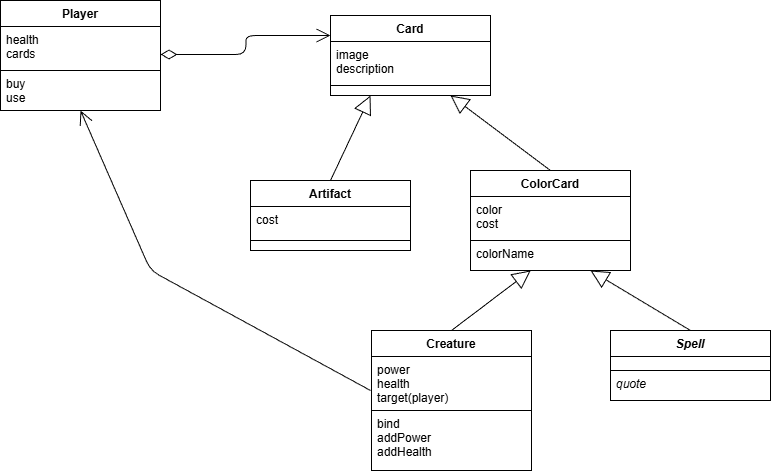

The diagram above was exported from draw.io. Its source (the exported page's mxGraphModel, read from the mxfile embedded in the PNG):
<mxGraphModel dx="198" dy="565" grid="1" gridSize="10" guides="1" tooltips="1" connect="1" arrows="1" fold="1" page="1" pageScale="1" pageWidth="827" pageHeight="1169" math="0" shadow="0">
  <root>
    <mxCell id="0" />
    <mxCell id="1" parent="0" />
    <mxCell id="VQxb6l-6vB0BXmKbzxcZ-45" parent="1" style="swimlane;fontStyle=1;align=center;verticalAlign=top;childLayout=stackLayout;horizontal=1;startSize=26;horizontalStack=0;resizeParent=1;resizeParentMax=0;resizeLast=0;collapsible=1;marginBottom=0;fontColor=#000000;strokeColor=#000000;fillColor=#FFFFFF;" value="Player" vertex="1">
      <mxGeometry height="110" width="160" x="856" y="80" as="geometry" />
    </mxCell>
    <mxCell id="VQxb6l-6vB0BXmKbzxcZ-46" parent="VQxb6l-6vB0BXmKbzxcZ-45" style="text;strokeColor=#000000;fillColor=#FFFFFF;align=left;verticalAlign=top;spacingLeft=4;spacingRight=4;overflow=hidden;rotatable=0;points=[[0,0.5],[1,0.5]];portConstraint=eastwest;fontColor=#000000;" value="health&#10;cards" vertex="1">
      <mxGeometry height="44" width="160" y="26" as="geometry" />
    </mxCell>
    <mxCell id="VQxb6l-6vB0BXmKbzxcZ-47" parent="VQxb6l-6vB0BXmKbzxcZ-45" style="text;strokeColor=#000000;fillColor=#FFFFFF;align=left;verticalAlign=top;spacingLeft=4;spacingRight=4;overflow=hidden;rotatable=0;points=[[0,0.5],[1,0.5]];portConstraint=eastwest;fontColor=#000000;" value="buy&#10;use" vertex="1">
      <mxGeometry height="40" width="160" y="70" as="geometry" />
    </mxCell>
    <mxCell id="VQxb6l-6vB0BXmKbzxcZ-48" parent="1" style="swimlane;fontStyle=1;align=center;verticalAlign=top;childLayout=stackLayout;horizontal=1;startSize=26;horizontalStack=0;resizeParent=1;resizeParentMax=0;resizeLast=0;collapsible=1;marginBottom=0;fontColor=#000000;strokeColor=#000000;fillColor=#FFFFFF;" value="Card" vertex="1">
      <mxGeometry height="80" width="160" x="1186" y="95" as="geometry" />
    </mxCell>
    <mxCell id="VQxb6l-6vB0BXmKbzxcZ-49" parent="VQxb6l-6vB0BXmKbzxcZ-48" style="text;strokeColor=#000000;fillColor=#FFFFFF;align=left;verticalAlign=top;spacingLeft=4;spacingRight=4;overflow=hidden;rotatable=0;points=[[0,0.5],[1,0.5]];portConstraint=eastwest;fontColor=#000000;" value="image&#10;description" vertex="1">
      <mxGeometry height="44" width="160" y="26" as="geometry" />
    </mxCell>
    <mxCell id="VQxb6l-6vB0BXmKbzxcZ-50" parent="VQxb6l-6vB0BXmKbzxcZ-48" style="text;strokeColor=#000000;fillColor=#FFFFFF;align=left;verticalAlign=top;spacingLeft=4;spacingRight=4;overflow=hidden;rotatable=0;points=[[0,0.5],[1,0.5]];portConstraint=eastwest;fontColor=#000000;" value="" vertex="1">
      <mxGeometry height="10" width="160" y="70" as="geometry" />
    </mxCell>
    <mxCell id="VQxb6l-6vB0BXmKbzxcZ-54" parent="1" style="swimlane;fontStyle=1;align=center;verticalAlign=top;childLayout=stackLayout;horizontal=1;startSize=26;horizontalStack=0;resizeParent=1;resizeParentMax=0;resizeLast=0;collapsible=1;marginBottom=0;fontColor=#000000;strokeColor=#000000;fillColor=#FFFFFF;" value="Artifact" vertex="1">
      <mxGeometry height="70" width="160" x="1106" y="260" as="geometry" />
    </mxCell>
    <mxCell id="VQxb6l-6vB0BXmKbzxcZ-55" parent="VQxb6l-6vB0BXmKbzxcZ-54" style="text;strokeColor=#000000;fillColor=#FFFFFF;align=left;verticalAlign=top;spacingLeft=4;spacingRight=4;overflow=hidden;rotatable=0;points=[[0,0.5],[1,0.5]];portConstraint=eastwest;fontColor=#000000;" value="cost" vertex="1">
      <mxGeometry height="34" width="160" y="26" as="geometry" />
    </mxCell>
    <mxCell id="VQxb6l-6vB0BXmKbzxcZ-56" parent="VQxb6l-6vB0BXmKbzxcZ-54" style="text;strokeColor=#000000;fillColor=#FFFFFF;align=left;verticalAlign=top;spacingLeft=4;spacingRight=4;overflow=hidden;rotatable=0;points=[[0,0.5],[1,0.5]];portConstraint=eastwest;fontColor=#000000;" value="" vertex="1">
      <mxGeometry height="10" width="160" y="60" as="geometry" />
    </mxCell>
    <mxCell id="VQxb6l-6vB0BXmKbzxcZ-57" parent="1" style="swimlane;fontStyle=1;align=center;verticalAlign=top;childLayout=stackLayout;horizontal=1;startSize=26;horizontalStack=0;resizeParent=1;resizeParentMax=0;resizeLast=0;collapsible=1;marginBottom=0;fontColor=#000000;strokeColor=#000000;fillColor=#FFFFFF;" value="ColorCard" vertex="1">
      <mxGeometry height="100" width="160" x="1326" y="250" as="geometry" />
    </mxCell>
    <mxCell id="VQxb6l-6vB0BXmKbzxcZ-58" parent="VQxb6l-6vB0BXmKbzxcZ-57" style="text;strokeColor=#000000;fillColor=#FFFFFF;align=left;verticalAlign=top;spacingLeft=4;spacingRight=4;overflow=hidden;rotatable=0;points=[[0,0.5],[1,0.5]];portConstraint=eastwest;fontColor=#000000;" value="color&#10;cost" vertex="1">
      <mxGeometry height="44" width="160" y="26" as="geometry" />
    </mxCell>
    <mxCell id="VQxb6l-6vB0BXmKbzxcZ-59" parent="VQxb6l-6vB0BXmKbzxcZ-57" style="text;strokeColor=#000000;fillColor=#FFFFFF;align=left;verticalAlign=top;spacingLeft=4;spacingRight=4;overflow=hidden;rotatable=0;points=[[0,0.5],[1,0.5]];portConstraint=eastwest;fontColor=#000000;" value="colorName" vertex="1">
      <mxGeometry height="30" width="160" y="70" as="geometry" />
    </mxCell>
    <mxCell id="VQxb6l-6vB0BXmKbzxcZ-60" edge="1" parent="1" source="VQxb6l-6vB0BXmKbzxcZ-54" style="endArrow=block;endSize=16;endFill=0;html=1;strokeColor=#000000;fontColor=#000000;labelBackgroundColor=#FFFFFF;entryX=0.25;entryY=1;entryDx=0;entryDy=0;exitX=0.5;exitY=0;exitDx=0;exitDy=0;" target="VQxb6l-6vB0BXmKbzxcZ-48" value="">
      <mxGeometry relative="1" width="160" as="geometry">
        <mxPoint x="1167" y="240" as="sourcePoint" />
        <mxPoint x="1287" y="240" as="targetPoint" />
      </mxGeometry>
    </mxCell>
    <mxCell id="VQxb6l-6vB0BXmKbzxcZ-61" edge="1" parent="1" source="VQxb6l-6vB0BXmKbzxcZ-57" style="endArrow=block;endSize=16;endFill=0;html=1;strokeColor=#000000;fontColor=#000000;labelBackgroundColor=#FFFFFF;exitX=0.5;exitY=0;exitDx=0;exitDy=0;entryX=0.75;entryY=1;entryDx=0;entryDy=0;" target="VQxb6l-6vB0BXmKbzxcZ-48" value="">
      <mxGeometry relative="1" width="160" as="geometry">
        <mxPoint x="1346" y="220" as="sourcePoint" />
        <mxPoint x="1466" y="220" as="targetPoint" />
      </mxGeometry>
    </mxCell>
    <mxCell id="VQxb6l-6vB0BXmKbzxcZ-62" parent="1" style="swimlane;fontStyle=1;align=center;verticalAlign=top;childLayout=stackLayout;horizontal=1;startSize=26;horizontalStack=0;resizeParent=1;resizeParentMax=0;resizeLast=0;collapsible=1;marginBottom=0;fontColor=#000000;strokeColor=#000000;fillColor=#FFFFFF;" value="Creature" vertex="1">
      <mxGeometry height="140" width="160" x="1227" y="410" as="geometry" />
    </mxCell>
    <mxCell id="VQxb6l-6vB0BXmKbzxcZ-63" parent="VQxb6l-6vB0BXmKbzxcZ-62" style="text;strokeColor=#000000;fillColor=#FFFFFF;align=left;verticalAlign=top;spacingLeft=4;spacingRight=4;overflow=hidden;rotatable=0;points=[[0,0.5],[1,0.5]];portConstraint=eastwest;fontColor=#000000;" value="power&#10;health&#10;target(player)" vertex="1">
      <mxGeometry height="54" width="160" y="26" as="geometry" />
    </mxCell>
    <mxCell id="VQxb6l-6vB0BXmKbzxcZ-64" parent="VQxb6l-6vB0BXmKbzxcZ-62" style="text;strokeColor=#000000;fillColor=#FFFFFF;align=left;verticalAlign=top;spacingLeft=4;spacingRight=4;overflow=hidden;rotatable=0;points=[[0,0.5],[1,0.5]];portConstraint=eastwest;fontColor=#000000;" value="bind&#10;addPower&#10;addHealth&#10;" vertex="1">
      <mxGeometry height="60" width="160" y="80" as="geometry" />
    </mxCell>
    <mxCell id="VQxb6l-6vB0BXmKbzxcZ-65" parent="1" style="swimlane;fontStyle=3;align=center;verticalAlign=top;childLayout=stackLayout;horizontal=1;startSize=26;horizontalStack=0;resizeParent=1;resizeParentMax=0;resizeLast=0;collapsible=1;marginBottom=0;fontColor=#000000;strokeColor=#000000;fillColor=#FFFFFF;" value="Spell" vertex="1">
      <mxGeometry height="70" width="160" x="1466" y="410" as="geometry" />
    </mxCell>
    <mxCell id="VQxb6l-6vB0BXmKbzxcZ-66" parent="VQxb6l-6vB0BXmKbzxcZ-65" style="text;strokeColor=#000000;fillColor=#FFFFFF;align=left;verticalAlign=top;spacingLeft=4;spacingRight=4;overflow=hidden;rotatable=0;points=[[0,0.5],[1,0.5]];portConstraint=eastwest;fontColor=#000000;" value="" vertex="1">
      <mxGeometry height="14" width="160" y="26" as="geometry" />
    </mxCell>
    <mxCell id="VQxb6l-6vB0BXmKbzxcZ-67" parent="VQxb6l-6vB0BXmKbzxcZ-65" style="text;strokeColor=#000000;fillColor=#FFFFFF;align=left;verticalAlign=top;spacingLeft=4;spacingRight=4;overflow=hidden;rotatable=0;points=[[0,0.5],[1,0.5]];portConstraint=eastwest;fontColor=#000000;fontStyle=2" value="quote" vertex="1">
      <mxGeometry height="30" width="160" y="40" as="geometry" />
    </mxCell>
    <mxCell id="VQxb6l-6vB0BXmKbzxcZ-68" edge="1" parent="1" source="VQxb6l-6vB0BXmKbzxcZ-65" style="endArrow=block;endSize=16;endFill=0;html=1;strokeColor=#000000;fontColor=#000000;labelBackgroundColor=#FFFFFF;exitX=0.5;exitY=0;exitDx=0;exitDy=0;" value="">
      <mxGeometry relative="1" width="160" as="geometry">
        <mxPoint x="1186" y="440" as="sourcePoint" />
        <mxPoint x="1446" y="350" as="targetPoint" />
      </mxGeometry>
    </mxCell>
    <mxCell id="VQxb6l-6vB0BXmKbzxcZ-69" edge="1" parent="1" source="VQxb6l-6vB0BXmKbzxcZ-62" style="endArrow=block;endSize=16;endFill=0;html=1;strokeColor=#000000;fontColor=#000000;labelBackgroundColor=#FFFFFF;exitX=0.5;exitY=0;exitDx=0;exitDy=0;" target="VQxb6l-6vB0BXmKbzxcZ-59" value="">
      <mxGeometry relative="1" width="160" as="geometry">
        <mxPoint x="1520" y="400" as="sourcePoint" />
        <mxPoint x="1640" y="400" as="targetPoint" />
      </mxGeometry>
    </mxCell>
    <mxCell id="VQxb6l-6vB0BXmKbzxcZ-71" edge="1" parent="1" style="endArrow=open;html=1;endSize=12;startArrow=diamondThin;startSize=14;startFill=0;edgeStyle=orthogonalEdgeStyle;align=left;verticalAlign=bottom;fontColor=#000000;strokeColor=#000000;entryX=0;entryY=0.25;entryDx=0;entryDy=0;" target="VQxb6l-6vB0BXmKbzxcZ-48" value="">
      <mxGeometry relative="1" x="-1" y="3" as="geometry">
        <mxPoint x="1016" y="134" as="sourcePoint" />
        <mxPoint x="1136" y="134" as="targetPoint" />
      </mxGeometry>
    </mxCell>
    <mxCell id="VQxb6l-6vB0BXmKbzxcZ-72" edge="1" parent="1" style="endArrow=open;endFill=1;endSize=12;html=1;fontColor=#000000;strokeColor=#000000;rounded=1;curved=0;entryX=0.5;entryY=1;entryDx=0;entryDy=0;" target="VQxb6l-6vB0BXmKbzxcZ-45" value="">
      <mxGeometry relative="1" width="160" as="geometry">
        <Array as="points">
          <mxPoint x="1006" y="350" />
        </Array>
        <mxPoint x="1226" y="470" as="sourcePoint" />
        <mxPoint x="936" y="330" as="targetPoint" />
      </mxGeometry>
    </mxCell>
  </root>
</mxGraphModel>